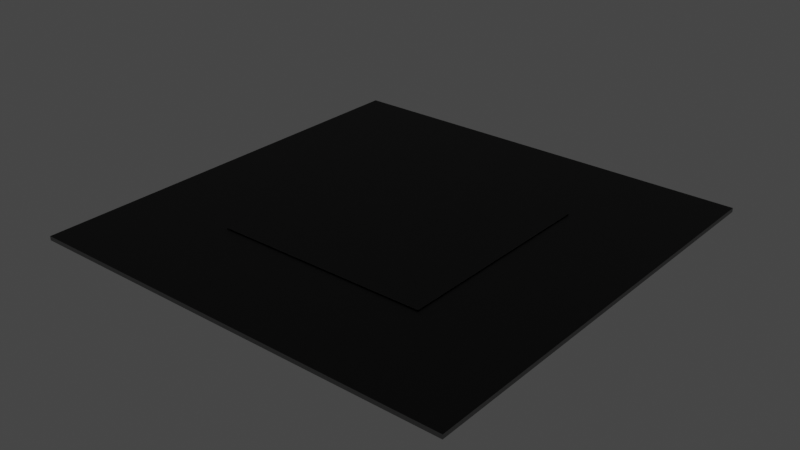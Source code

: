 # Source: Ceiling.blend  (saved by Blender 2.82.7; exported with 4.5.12 LTS)
import bpy
from mathutils import Matrix  # noqa: F401  (used for matrix-valued properties, if any)

bpy.ops.wm.read_factory_settings(use_empty=True)
scene = bpy.context.scene
scene.name = 'Scene'

# ---- collections
col_collection = bpy.data.collections.new('Collection'); scene.collection.children.link(col_collection)
col_ceilingfull = bpy.data.collections.new('CeilingFull'); scene.collection.children.link(col_ceilingfull)
col_ceilingsingle = bpy.data.collections.new('CeilingSingle'); scene.collection.children.link(col_ceilingsingle)
col_ceilingsingleillum = bpy.data.collections.new('CeilingSingleIllum'); scene.collection.children.link(col_ceilingsingleillum)

# ---- images (referenced by path relative to the original .blend; pixels are not part of the script)
import os
ASSET_DIR = os.environ.get("B2B_ASSET_DIR", "")  # directory of the original .blend (textures are referenced by path, not embedded)
HERE = os.path.dirname(os.path.abspath(__file__))  # packed textures are extracted next to this script under _unpacked/

def load_image(name, relpath, width, height, colorspace="sRGB"):
    """Load a texture the original file referenced (path relative to the .blend, or extracted next to this script)."""
    p = next((c for c in (os.path.join(HERE, relpath), os.path.join(ASSET_DIR, relpath)) if relpath and os.path.exists(c)), "")
    if p:
        img = bpy.data.images.load(p, check_existing=True)
        img.name = name
    else:  # same state as the original file: an image datablock whose file is absent (Cycles renders it pink)
        img = bpy.data.images.new(name, width, height)
        img.source = "FILE"
        img.filepath = "//" + (relpath or name)
    img.colorspace_settings.name = colorspace
    return img
img_plaster001_2k_color_jpg = load_image('Plaster001_2K_Color.jpg', 'Refs.Textures/Textures/Shared/Plaster1/Plaster001_2K_Color.jpg', 1024, 1024, 'sRGB')

# ---- materials (node trees are filled in below, after node groups)
mat_ceiling = bpy.data.materials.new('Ceiling')
mat_ceiling.alpha_threshold = 0.0
mat_ceiling.line_color = (0.0, 0.0, 0.0, 1.0)
mat_ceilinggap = bpy.data.materials.new('CeilingGap')
mat_ceilingblack = bpy.data.materials.new('CeilingBlack')
mat_ceilingillum = bpy.data.materials.new('CeilingIllum')

# ---- material node trees
mat_ceiling.use_nodes = True; mat_ceiling.node_tree.nodes.clear()
_N = mat_ceiling.node_tree.nodes; _L = mat_ceiling.node_tree.links
n0 = _N.new('ShaderNodeOutputMaterial'); n0.name = 'Material Output'; n0.location = (300, 300)
n1 = _N.new('ShaderNodeBsdfPrincipled'); n1.name = 'Principled BSDF'; n1.location = (10, 300)
n1.distribution = 'GGX'
n1.subsurface_method = 'BURLEY'
n1.inputs[2].default_value = 0.4
n1.inputs[3].default_value = 1.45
n1.inputs[27].default_value = (0.0, 0.0, 0.0, 1.0)
n1.inputs[28].default_value = 1.0
n2 = _N.new('ShaderNodeTexImage'); n2.name = 'Image Texture'; n2.location = (-367, 200)
n2.image = img_plaster001_2k_color_jpg
_L.new(n1.outputs[0], n0.inputs[0])
_L.new(n2.outputs[0], n1.inputs[0])
n0.is_active_output = True
mat_ceilinggap.use_nodes = True; mat_ceilinggap.node_tree.nodes.clear()
_N = mat_ceilinggap.node_tree.nodes; _L = mat_ceilinggap.node_tree.links
n0 = _N.new('ShaderNodeOutputMaterial'); n0.name = 'Material Output'; n0.location = (300, 300)
n1 = _N.new('ShaderNodeBsdfPrincipled'); n1.name = 'Principled BSDF'; n1.location = (10, 300)
n1.distribution = 'GGX'
n1.subsurface_method = 'BURLEY'
n1.inputs[0].default_value = (0.233, 0.233, 0.233, 1.0)
n1.inputs[3].default_value = 1.45
n1.inputs[27].default_value = (0.0, 0.0, 0.0, 1.0)
n1.inputs[28].default_value = 1.0
_L.new(n1.outputs[0], n0.inputs[0])
n0.is_active_output = True
mat_ceilingblack.use_nodes = True; mat_ceilingblack.node_tree.nodes.clear()
_N = mat_ceilingblack.node_tree.nodes; _L = mat_ceilingblack.node_tree.links
n0 = _N.new('ShaderNodeOutputMaterial'); n0.name = 'Material Output'; n0.location = (300, 300)
n1 = _N.new('ShaderNodeBsdfPrincipled'); n1.name = 'Principled BSDF'; n1.location = (10, 300)
n1.distribution = 'GGX'
n1.subsurface_method = 'BURLEY'
n1.inputs[0].default_value = (0.0, 0.0, 0.0, 1.0)
n1.inputs[3].default_value = 1.45
n1.inputs[27].default_value = (0.0, 0.0, 0.0, 1.0)
n1.inputs[28].default_value = 1.0
_L.new(n1.outputs[0], n0.inputs[0])
n0.is_active_output = True
mat_ceilingillum.use_nodes = True; mat_ceilingillum.node_tree.nodes.clear()
_N = mat_ceilingillum.node_tree.nodes; _L = mat_ceilingillum.node_tree.links
n0 = _N.new('ShaderNodeOutputMaterial'); n0.name = 'Material Output'; n0.location = (300, 300)
n1 = _N.new('ShaderNodeEmission'); n1.name = 'Emission'; n1.location = (10, 300)
_L.new(n1.outputs[0], n0.inputs[0])
n0.is_active_output = True

# ---- world
world_world = bpy.data.worlds.new('World'); scene.world = world_world
world_world.use_nodes = True; world_world.node_tree.nodes.clear()
_N = world_world.node_tree.nodes; _L = world_world.node_tree.links
n0 = _N.new('ShaderNodeOutputWorld'); n0.name = 'World Output'; n0.location = (300, 300)
n1 = _N.new('ShaderNodeBackground'); n1.name = 'Background'; n1.location = (10, 300)
n1.inputs[0].default_value = (0.05088, 0.05088, 0.05088, 1.0)
_L.new(n1.outputs[0], n0.inputs[0])
n0.is_active_output = True
world_world.color = (0.05088, 0.05088, 0.05088)
world_world.use_sun_shadow = False
world_world.sun_shadow_jitter_overblur = 0.0

# ---- lights
light_area = bpy.data.lights.new('Area', 'SUN')
light_area.transmission_factor = 0.0
light_area.energy = 1.0
light_area.shadow_soft_size = 1.0

# ---- meshes
me_cube = bpy.data.meshes.new('Cube')
me_cube.from_pydata([(-1.0, 0.0, 0.0), (0.0, -1.0, 0.0), (1.0, 0.0, 0.0), (0.0, 1.0, 0.0), (1.0, 1.0, 0.0), (-1.0, 1.0, 0.0), (1.0, -1.0, 0.0), (-1.0, -1.0, 0.0), (0.0, 0.0, 0.0), (0.01757, -0.9824, 0.0), (0.9824, -0.9824, 0.0), (0.9824, -0.01757, 0.0), (0.01757, -0.01757, 0.0), (-0.9824, -0.9824, 0.0), (-0.01757, -0.9824, 0.0), (-0.01757, -0.01757, 0.0), (-0.9824, -0.01757, 0.0), (-0.9824, 0.01757, 0.0), (-0.01757, 0.01757, 0.0), (-0.01757, 0.9824, 0.0), (-0.9824, 0.9824, 0.0), (0.01757, 0.01757, 0.0), (0.9824, 0.01757, 0.0), (0.9824, 0.9824, 0.0), (0.01757, 0.9824, 0.0), (-0.9824, 0.9824, -0.01219), (-0.9824, 0.01757, -0.01219), (-0.9824, -0.9824, -0.01219), (-0.01757, -0.9824, -0.01219), (0.9824, -0.9824, -0.01219), (0.9824, -0.01757, -0.01219), (0.9824, 0.9824, -0.01219), (0.01757, 0.9824, -0.01219), (-0.01757, 0.9824, -0.01219), (0.9824, 0.01757, -0.01219), (0.01757, -0.9824, -0.01219), (-0.9824, -0.01757, -0.01219), (0.01757, -0.01757, -0.01219), (-0.01757, -0.01757, -0.01219), (-0.01757, 0.01757, -0.01219), (0.01757, 0.01757, -0.01219), (-1.0, 0.0, 0.019), (0.0, -1.0, 0.019), (1.0, 0.0, 0.019), (0.0, 1.0, 0.019), (1.0, 1.0, 0.019), (-1.0, 1.0, 0.019), (1.0, -1.0, 0.019), (-1.0, -1.0, 0.019)], [], [(12, 37, 35, 9), (20, 25, 26, 17), (16, 36, 27, 13), (9, 35, 29, 10), (1, 9, 10, 6), (6, 10, 11, 2), (2, 11, 12, 8), (8, 12, 9, 1), (7, 13, 14, 1), (1, 14, 15, 8), (8, 15, 16, 0), (0, 16, 13, 7), (0, 17, 18, 8), (8, 18, 19, 3), (3, 19, 20, 5), (5, 20, 17, 0), (8, 21, 22, 2), (2, 22, 23, 4), (4, 23, 24, 3), (3, 24, 21, 8), (35, 37, 30, 29), (27, 36, 38, 28), (26, 25, 33, 39), (40, 32, 31, 34), (13, 27, 28, 14), (14, 28, 38, 15), (11, 30, 37, 12), (17, 26, 39, 18), (10, 29, 30, 11), (15, 38, 36, 16), (21, 40, 34, 22), (18, 39, 33, 19), (23, 31, 32, 24), (24, 32, 40, 21), (19, 33, 25, 20), (22, 34, 31, 23), (0, 41, 46, 5), (5, 46, 44, 3), (1, 42, 48, 7), (3, 44, 45, 4), (4, 45, 43, 2), (7, 48, 41, 0), (6, 47, 42, 1), (2, 43, 47, 6), (42, 47, 43, 45, 44, 46, 41, 48)])
me_cube.polygons.foreach_set('material_index', [0, 0, 0, 0, 1, 1, 1, 1, 1, 1, 1, 1, 1, 1, 1, 1, 1, 1, 1, 1, 0, 0, 0, 0, 0, 0, 0, 0, 0, 0, 0, 0, 0, 0, 0, 0, 1, 1, 1, 1, 1, 1, 1, 1, 2])
_uv = me_cube.uv_layers.new(name='UVMap')
_uv.uv.foreach_set('vector', [0.7686, 0.5, 0.7717, 0.5, 0.7717, 0.7412, 0.7686, 0.7412, 0.7663, 0.0, 0.7694, 0.0, 0.7694, 0.2412, 0.7663, 0.2412, 0.7656, 0.5, 0.7686, 0.5, 0.7686, 0.7412, 0.7656, 0.7412, 0.7625, 0.7412, 0.7595, 0.7412, 0.7595, 0.5, 0.7625, 0.5, 0.5, 0.25, 0.4956, 0.2456, 0.4956, 0.004392, 0.5, 0.0, 0.5, 0.0, 0.4956, 0.004392, 0.2544, 0.004392, 0.25, 2.98e-08, 0.25, 2.98e-08, 0.2544, 0.004392, 0.2544, 0.2456, 0.25, 0.25, 0.25, 0.25, 0.2544, 0.2456, 0.4956, 0.2456, 0.5, 0.25, 0.5, 0.5, 0.4956, 0.4956, 0.4956, 0.2544, 0.5, 0.25, 0.5, 0.25, 0.4956, 0.2544, 0.2544, 0.2544, 0.25, 0.25, 0.25, 0.25, 0.2544, 0.2544, 0.2544, 0.4956, 0.25, 0.5, 0.25, 0.5, 0.2544, 0.4956, 0.4956, 0.4956, 0.5, 0.5, 0.25, 0.5, 0.2456, 0.4956, 0.2456, 0.2544, 0.25, 0.25, 0.25, 0.25, 0.2456, 0.2544, 0.004392, 0.2544, 2.98e-08, 0.25, 2.98e-08, 0.25, 0.004392, 0.2544, 0.004392, 0.4956, 7.451e-08, 0.5, 7.451e-08, 0.5, 0.004392, 0.4956, 0.2456, 0.4956, 0.25, 0.5, 0.25, 0.25, 0.2456, 0.2456, 0.2456, 0.004392, 0.25, 2.98e-08, 0.25, 2.98e-08, 0.2456, 0.004392, 0.004392, 0.004392, 0.0, 7.451e-08, 0.0, 7.451e-08, 0.004392, 0.004392, 0.004392, 0.2456, 2.98e-08, 0.25, 2.98e-08, 0.25, 0.004392, 0.2456, 0.2456, 0.2456, 0.25, 0.25, 0.5, 0.7236, 0.5, 0.4824, 0.7412, 0.4824, 0.7412, 0.7236, 0.7412, 0.2412, 0.5, 0.2412, 0.5, 3.958e-08, 0.7412, 0.0, 0.7412, 0.2412, 0.7412, 0.4824, 0.5, 0.4824, 0.5, 0.2412, 0.5, 0.7236, 0.7412, 0.7236, 0.7412, 0.9649, 0.5, 0.9649, 0.7595, 0.7412, 0.7564, 0.7412, 0.7564, 0.5, 0.7595, 0.5, 0.7412, 0.5, 0.7443, 0.5, 0.7443, 0.7412, 0.7412, 0.7412, 0.7602, 0.2412, 0.7633, 0.2412, 0.7633, 0.4824, 0.7602, 0.4824, 0.7656, 0.7412, 0.7625, 0.7412, 0.7625, 0.5, 0.7656, 0.5, 0.7663, 0.4824, 0.7633, 0.4824, 0.7633, 0.2412, 0.7663, 0.2412, 0.7602, 4.657e-10, 0.7633, 0.0, 0.7633, 0.2412, 0.7602, 0.2412, 0.7663, 0.2412, 0.7633, 0.2412, 0.7633, 0.0, 0.7663, 0.0, 0.7443, 0.5, 0.7473, 0.5, 0.7473, 0.7412, 0.7443, 0.7412, 0.7504, 0.5, 0.7534, 0.5, 0.7534, 0.7412, 0.7504, 0.7412, 0.7663, 0.2412, 0.7694, 0.2412, 0.7694, 0.4824, 0.7663, 0.4824, 0.7534, 0.5, 0.7564, 0.5, 0.7564, 0.7412, 0.7534, 0.7412, 0.7473, 0.5, 0.7504, 0.5, 0.7504, 0.7412, 0.7473, 0.7412, 0.7602, 0.25, 0.7555, 0.25, 0.7555, 0.0, 0.7602, 0.0, 0.7507, 0.5, 0.746, 0.5, 0.746, 0.25, 0.7507, 0.25, 0.7507, 0.25, 0.7555, 0.25, 0.7555, 0.5, 0.7507, 0.5, 0.7507, 0.25, 0.746, 0.25, 0.746, 0.0, 0.7507, 0.0, 0.746, 0.5, 0.7412, 0.5, 0.7412, 0.25, 0.746, 0.25, 0.7602, 0.5, 0.7555, 0.5, 0.7555, 0.25, 0.7602, 0.25, 0.7507, 0.0, 0.7555, 0.0, 0.7555, 0.25, 0.7507, 0.25, 0.746, 0.25, 0.7412, 0.25, 0.7412, 0.0, 0.746, 0.0, 2.98e-08, 0.75, 0.0, 0.5, 0.25, 0.5, 0.5, 0.5, 0.5, 0.75, 0.5, 1.0, 0.25, 1.0, 7.451e-08, 1.0])
me_cube.materials.append(mat_ceiling)
me_cube.materials.append(mat_ceilinggap)
me_cube.materials.append(mat_ceilingblack)
me_cube.use_remesh_preserve_volume = False
me_cube.use_remesh_preserve_attributes = False
me_cube.use_mirror_vertex_groups = False
me_cube.update()
me_cube_002 = bpy.data.meshes.new('Cube.002')
me_cube_002.from_pydata([(-0.5, 0.5, -0.004589), (0.5, -0.5, -0.004589), (-0.5, -0.5, -0.004589), (0.5, 0.5, -0.004589), (-0.4824, -0.4824, -0.004589), (0.4824, -0.4824, -0.004589), (0.4824, 0.4824, -0.004589), (-0.4824, 0.4824, -0.004589), (-0.4824, -0.4824, -0.01678), (0.4824, -0.4824, -0.01678), (-0.4824, 0.4824, -0.01678), (0.4824, 0.4824, -0.01678), (-0.4805, -0.4805, -0.01678), (0.4805, -0.4805, -0.01678), (0.4805, 0.4805, -0.01678), (-0.4805, 0.4805, -0.01678), (-0.4805, -0.4805, 0.01919), (0.4805, -0.4805, 0.01919), (-0.4805, 0.4805, 0.01919), (0.4805, 0.4805, 0.01919), (-0.5, 0.5, 0.02354), (0.5, -0.5, 0.02354), (-0.5, -0.5, 0.02354), (0.5, 0.5, 0.02354)], [], [(7, 10, 8, 4), (2, 4, 5, 1), (1, 5, 6, 3), (3, 6, 7, 0), (0, 7, 4, 2), (13, 17, 19, 14), (4, 8, 9, 5), (5, 9, 11, 6), (6, 11, 10, 7), (8, 12, 13, 9), (9, 13, 14, 11), (11, 14, 15, 10), (10, 15, 12, 8), (16, 18, 19, 17), (12, 16, 17, 13), (14, 19, 18, 15), (15, 18, 16, 12), (0, 20, 23, 3), (2, 22, 20, 0), (3, 23, 21, 1), (1, 21, 22, 2), (23, 20, 22, 21)])
me_cube_002.polygons.foreach_set('material_index', [0, 1, 1, 1, 1, 0, 0, 0, 0, 0, 0, 0, 0, 0, 0, 0, 0, 1, 1, 1, 1, 2])
_uv = me_cube_002.uv_layers.new(name='UVMap')
_uv.uv.foreach_set('vector', [0.9664, 0.0, 0.972, 0.0, 0.972, 0.4497, 0.9664, 0.4497, 0.4661, 0.4661, 0.4579, 0.4579, 0.4579, 0.008188, 0.4661, 0.0, 0.4661, 0.0, 0.4579, 0.008188, 0.008188, 0.008188, 0.0, 6.945e-08, 0.0, 6.945e-08, 0.008188, 0.008188, 0.008188, 0.4579, 6.945e-08, 0.4661, 6.945e-08, 0.4661, 0.008188, 0.4579, 0.4579, 0.4579, 0.4661, 0.4661, 0.9493, 0.4479, 0.9326, 0.4479, 0.9326, 0.0, 0.9493, 0.0, 0.9664, 0.4497, 0.9607, 0.4497, 0.9607, 0.0, 0.9664, 0.0, 0.9493, 0.0, 0.955, 0.0, 0.955, 0.4497, 0.9493, 0.4497, 0.955, 0.0, 0.9607, 0.0, 0.9607, 0.4497, 0.955, 0.4497, 0.9158, 0.4497, 0.9149, 0.4488, 0.9149, 0.0008824, 0.9158, 0.0, 0.9158, 0.0, 0.9149, 0.0008824, 0.467, 0.0008825, 0.4661, 8.334e-08, 0.4661, 8.334e-08, 0.467, 0.0008825, 0.467, 0.4488, 0.4661, 0.4497, 0.4661, 0.4497, 0.467, 0.4488, 0.9149, 0.4488, 0.9158, 0.4497, 0.914, 0.8977, 0.4661, 0.8977, 0.4661, 0.4497, 0.914, 0.4497, 0.9476, 0.8977, 0.9308, 0.8977, 0.9308, 0.4497, 0.9476, 0.4497, 0.9158, 0.0, 0.9326, 0.0, 0.9326, 0.4479, 0.9158, 0.4479, 0.9308, 0.8977, 0.914, 0.8977, 0.914, 0.4497, 0.9308, 0.4497, 0.9738, 0.9158, 0.9607, 0.9158, 0.9607, 0.4497, 0.9738, 0.4497, 1.0, 0.9158, 0.9869, 0.9158, 0.9869, 0.4497, 1.0, 0.4497, 0.9607, 0.9158, 0.9476, 0.9158, 0.9476, 0.4497, 0.9607, 0.4497, 0.9738, 0.4497, 0.9869, 0.4497, 0.9869, 0.9158, 0.9738, 0.9158, 0.4661, 0.4661, 0.4661, 0.9322, 6.945e-08, 0.9322, 0.0, 0.4661])
me_cube_002.materials.append(mat_ceiling)
me_cube_002.materials.append(mat_ceilinggap)
me_cube_002.materials.append(mat_ceilingblack)
me_cube_002.use_remesh_preserve_volume = False
me_cube_002.use_remesh_preserve_attributes = False
me_cube_002.use_mirror_vertex_groups = False
me_cube_002.update()
me_cube_001 = bpy.data.meshes.new('Cube.001')
me_cube_001.from_pydata([(-0.5, 0.5, -0.003986), (0.5, -0.5, -0.003986), (-0.5, -0.5, -0.003986), (0.5, 0.5, -0.003986), (-0.4824, -0.4824, -0.003986), (0.4824, -0.4824, -0.003986), (0.4824, 0.4824, -0.003986), (-0.4824, 0.4824, -0.003986), (-0.4824, -0.4824, -0.01617), (0.4824, -0.4824, -0.01617), (-0.4824, 0.4824, -0.01617), (0.4824, 0.4824, -0.01617), (-0.5, 0.5, 0.02414), (0.5, -0.5, 0.02414), (-0.5, -0.5, 0.02414), (0.5, 0.5, 0.02414)], [], [(7, 10, 8, 4), (2, 4, 5, 1), (1, 5, 6, 3), (3, 6, 7, 0), (0, 7, 4, 2), (4, 8, 9, 5), (5, 9, 11, 6), (6, 11, 10, 7), (8, 10, 11, 9), (0, 12, 15, 3), (2, 14, 12, 0), (3, 15, 13, 1), (1, 13, 14, 2), (15, 12, 14, 13)])
me_cube_001.polygons.foreach_set('material_index', [0, 0, 0, 0, 0, 0, 0, 0, 2, 0, 0, 0, 0, 1])
_uv = me_cube_001.uv_layers.new(name='UVMap')
_uv.uv.foreach_set('vector', [0.5745, 0.4824, 0.5806, 0.4824, 0.5806, 0.9649, 0.5745, 0.9649, 0.5, 0.5, 0.4912, 0.4912, 0.4912, 0.008784, 0.5, 0.0, 0.5, 0.0, 0.4912, 0.008784, 0.008784, 0.008784, 0.0, 7.451e-08, 0.0, 7.451e-08, 0.008784, 0.008784, 0.008784, 0.4912, 7.451e-08, 0.5, 7.451e-08, 0.5, 0.008784, 0.4912, 0.4912, 0.4912, 0.5, 0.5, 0.5745, 0.9649, 0.5684, 0.9649, 0.5684, 0.4824, 0.5745, 0.4824, 0.5563, 0.4824, 0.5624, 0.4824, 0.5624, 0.9649, 0.5563, 0.9649, 0.5624, 0.4824, 0.5684, 0.4824, 0.5684, 0.9649, 0.5624, 0.9649, 0.9824, 0.4824, 0.5, 0.4824, 0.5, 8.941e-08, 0.9824, 0.0, 0.5281, 0.9824, 0.5141, 0.9824, 0.5141, 0.4824, 0.5281, 0.4824, 0.5563, 0.9824, 0.5422, 0.9824, 0.5422, 0.4824, 0.5563, 0.4824, 0.5141, 0.9824, 0.5, 0.9824, 0.5, 0.4824, 0.5141, 0.4824, 0.5281, 0.4824, 0.5422, 0.4824, 0.5422, 0.9824, 0.5281, 0.9824, 0.5, 0.5, 0.5, 1.0, 7.451e-08, 1.0, 0.0, 0.5])
me_cube_001.materials.append(mat_ceilinggap)
me_cube_001.materials.append(mat_ceilingblack)
me_cube_001.materials.append(mat_ceilingillum)
me_cube_001.use_remesh_preserve_volume = False
me_cube_001.use_remesh_preserve_attributes = False
me_cube_001.use_mirror_vertex_groups = False
me_cube_001.update()

# ---- objects
ob_area = bpy.data.objects.new('Area', light_area)
ob_ceilingfull = bpy.data.objects.new('CeilingFull', me_cube)
ob_ceilingsingle = bpy.data.objects.new('CeilingSingle', me_cube_002)
ob_ceilingsingleillum = bpy.data.objects.new('CeilingSingleIllum', me_cube_001)

# ---- transforms, parenting, visibility, modifiers, constraints
ob_area.location = (0.0, 0.0, -1.541)
ob_area.rotation_euler = (3.142, -0.0, 0.0)
ob_area.lineart.crease_threshold = 0.0
ob_ceilingfull.location = (0.0, 0.0, 0.0)
ob_ceilingfull.lock_rotations_4d = False
ob_ceilingfull.empty_display_type = 'ARROWS'
ob_ceilingfull.lineart.crease_threshold = 0.0
ob_ceilingsingle.location = (0.0, 0.0, 0.0)
ob_ceilingsingle.lock_rotations_4d = False
ob_ceilingsingle.empty_display_type = 'ARROWS'
ob_ceilingsingle.lineart.crease_threshold = 0.0
ob_ceilingsingleillum.location = (0.0, 0.0, 0.0)
ob_ceilingsingleillum.lock_rotations_4d = False
ob_ceilingsingleillum.empty_display_type = 'ARROWS'
ob_ceilingsingleillum.lineart.crease_threshold = 0.0

# ---- collection membership
col_collection.objects.link(ob_area)
col_ceilingfull.objects.link(ob_ceilingfull)
col_ceilingsingle.objects.link(ob_ceilingsingle)
col_ceilingsingleillum.objects.link(ob_ceilingsingleillum)
def _layer_coll(name, lc=None):
    lc = lc or bpy.context.view_layer.layer_collection
    for c in lc.children:
        if c.name == name: return c
        r = _layer_coll(name, c)
        if r: return r
_layer_coll('Collection').exclude = True

# ---- scene / render settings (as saved in the file)
scene.frame_start = 1; scene.frame_end = 250; scene.frame_set(1)
scene.render.engine = 'CYCLES'
scene.cycles.use_denoising = False
scene.cycles.samples = 128
scene.cycles.sampling_pattern = 'TABULATED_SOBOL'
scene.cycles.use_adaptive_sampling = False
scene.cycles.use_light_tree = False
scene.view_settings.view_transform = 'Filmic'
bpy.context.view_layer.update()

# ---- added for rendering (the .blend has no active camera): camera
cam_auto = bpy.data.cameras.new('AutoCamera')
cam_auto.lens = 50.0
cam_auto.sensor_width = 36.0
cam_auto.clip_end = 1000.0
ob_auto_camera = bpy.data.objects.new('AutoCamera', cam_auto)
scene.collection.objects.link(ob_auto_camera)
ob_auto_camera.location = (2.6172, -3.14065, 2.09745)
ob_auto_camera.rotation_euler = (1.09748, -7.21219e-08, 0.694738)
scene.camera = ob_auto_camera
bpy.context.view_layer.update()
